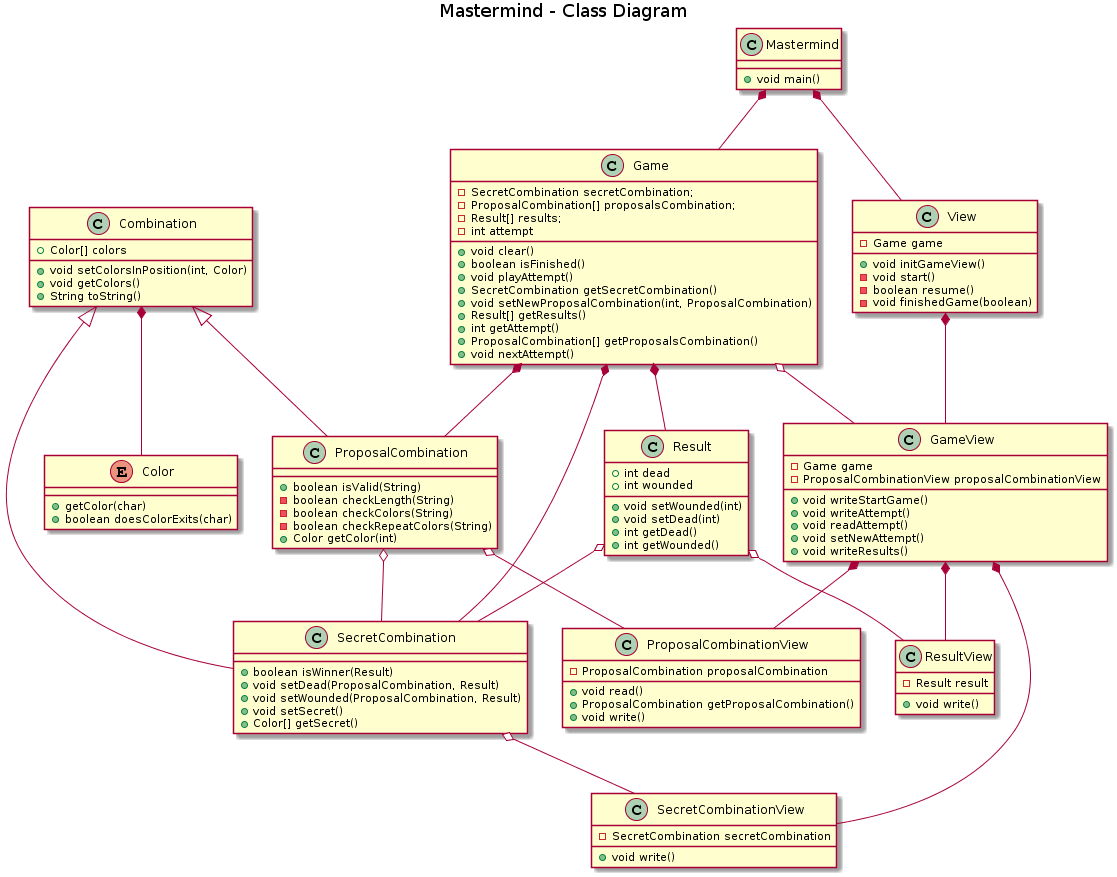

The diagram above was rendered by PlantUML. Its source (embedded in the PNG):
@startuml
title Mastermind - Class Diagram


class Mastermind {
    +void main()
}


class SecretCombination{
    +boolean isWinner(Result)
    +void setDead(ProposalCombination, Result)
    +void setWounded(ProposalCombination, Result)
    +void setSecret()
    +Color[] getSecret()
}

class ProposalCombination{
    +boolean isValid(String)
    -boolean checkLength(String)
    -boolean checkColors(String)
    -boolean checkRepeatColors(String)
    +Color getColor(int)
}

class Combination{
    +Color[] colors
    +void setColorsInPosition(int, Color)
    +void getColors()
    +String toString()
}

Enum Color{
    +getColor(char)
    + boolean doesColorExits(char)
}

class Result{
    +int dead
    +int wounded
    +void setWounded(int)
    +void setDead(int)
    +int getDead()
    +int getWounded()
}

class Game{
    -SecretCombination secretCombination;
    -ProposalCombination[] proposalsCombination;
    -Result[] results;
    -int attempt
    +void clear()
    +boolean isFinished()
    +void playAttempt()
    +SecretCombination getSecretCombination()
    +void setNewProposalCombination(int, ProposalCombination)
    +Result[] getResults()
    +int getAttempt()
    +ProposalCombination[] getProposalsCombination()
    +void nextAttempt()
}

class GameView{
    -Game game
    -ProposalCombinationView proposalCombinationView
    +void writeStartGame()
    +void writeAttempt()
    +void readAttempt()
    +void setNewAttempt()
    +void writeResults()
}

class ProposalCombinationView{
    -ProposalCombination proposalCombination
    +void read()
    +ProposalCombination getProposalCombination()
    +void write()
}

class ResultView{
    -Result result
    +void write()
}

class SecretCombinationView{
    -SecretCombination secretCombination
    +void write()
}

class View{
    -Game game
    +void initGameView()
    -void start()
    -boolean resume()
    -void finishedGame(boolean)
}

Mastermind *-- Game
Mastermind *-- View

View *-- GameView

Game *-- SecretCombination
Game *-- ProposalCombination
Game *-- Result

GameView *-- SecretCombinationView
GameView *-- ProposalCombinationView
GameView *-- ResultView

Combination *-- Color
Combination <|-- SecretCombination
Combination <|-- ProposalCombination

SecretCombination o-- SecretCombinationView
ProposalCombination o-- ProposalCombinationView
ProposalCombination o-- SecretCombination
Result o-- SecretCombination
Game o-- GameView
Result o-- ResultView
@enduml